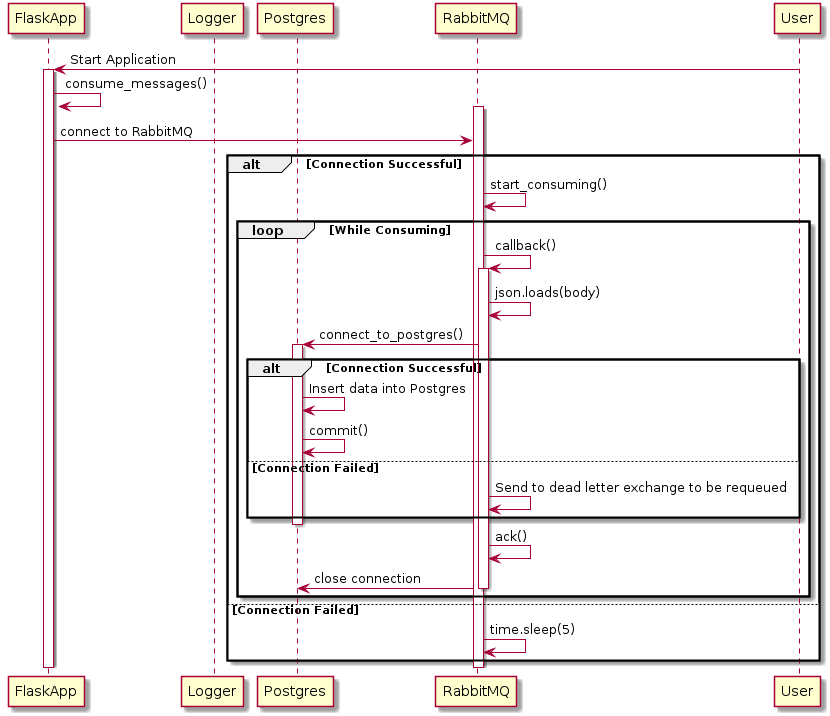

The diagram above was rendered by PlantUML. Its source (embedded in the PNG):
@startuml Sequence Diagram
participant FlaskApp
participant Logger
participant Postgres
participant RabbitMQ

User -> FlaskApp: Start Application
activate FlaskApp
FlaskApp -> FlaskApp: consume_messages()
activate RabbitMQ

FlaskApp -> RabbitMQ: connect to RabbitMQ
alt Connection Successful
    RabbitMQ -> RabbitMQ: start_consuming()
    loop While Consuming
        RabbitMQ -> RabbitMQ: callback()
        activate RabbitMQ
        RabbitMQ -> RabbitMQ: json.loads(body)
        RabbitMQ -> Postgres: connect_to_postgres()
        activate Postgres
        alt Connection Successful
            Postgres -> Postgres: Insert data into Postgres
            Postgres -> Postgres: commit()
        else Connection Failed
            RabbitMQ -> RabbitMQ: Send to dead letter exchange to be requeued
        end
        deactivate Postgres
        RabbitMQ -> RabbitMQ: ack()
        RabbitMQ -> Postgres: close connection
        deactivate RabbitMQ
    end
else Connection Failed
    RabbitMQ -> RabbitMQ: time.sleep(5)
end
deactivate RabbitMQ
deactivate FlaskApp
@enduml